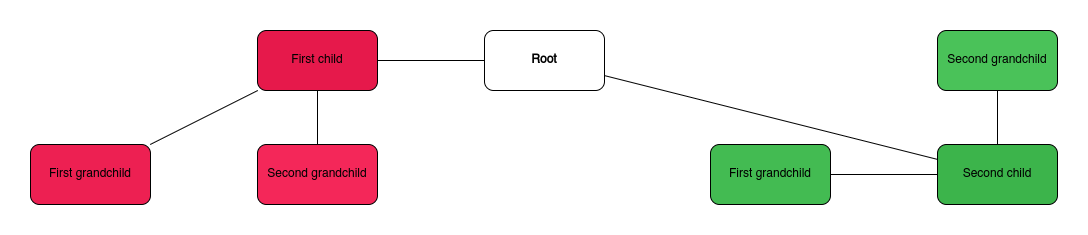

The diagram above was exported from draw.io. Its source (the exported page's mxGraphModel, read from the mxfile embedded in the PNG):
<mxGraphModel dx="2060" dy="738" grid="1" gridSize="10" guides="1" tooltips="1" connect="1" arrows="1" fold="1" page="1" pageScale="1" pageWidth="827" pageHeight="1169" math="0" shadow="1">
  <root>
    <mxCell id="0" />
    <mxCell id="1" parent="0" />
    <object label="Root" id="node_0">
      <mxCell style="rounded=1;whiteSpace=wrap;html=1;fillColor=default;strokeColor=default;fontStyle=1" parent="1" vertex="1">
        <mxGeometry x="907" y="375" width="120" height="60" as="geometry" />
      </mxCell>
    </object>
    <object label="First child" id="node_1">
      <mxCell style="rounded=1;whiteSpace=wrap;html=1;fillColor=#e6194B;strokeColor=default" parent="1" vertex="1">
        <mxGeometry x="680" y="375" width="120" height="60" as="geometry" />
      </mxCell>
    </object>
    <object label="" source="node_0" target="node_1" id="26291c2b151f56680aa4b2923d796d1c">
      <mxCell style="endArrow=none;" parent="1" source="node_0" target="node_1" edge="1">
        <mxGeometry relative="1" as="geometry" />
      </mxCell>
    </object>
    <object label="First grandchild" id="node_2">
      <mxCell style="rounded=1;whiteSpace=wrap;html=1;fillColor=#ed2052;strokeColor=default" parent="1" vertex="1">
        <mxGeometry x="453" y="489" width="120" height="60" as="geometry" />
      </mxCell>
    </object>
    <object label="" source="node_1" target="node_2" id="3879a97e973b75c322b2ceb722a1e55d">
      <mxCell style="endArrow=none;" parent="1" source="node_1" target="node_2" edge="1">
        <mxGeometry relative="1" as="geometry" />
      </mxCell>
    </object>
    <object label="Second grandchild" id="node_3">
      <mxCell style="rounded=1;whiteSpace=wrap;html=1;fillColor=#f42759;strokeColor=default" parent="1" vertex="1">
        <mxGeometry x="680" y="489" width="120" height="60" as="geometry" />
      </mxCell>
    </object>
    <object label="" source="node_1" target="node_3" id="5a1fa2fc20a7cb446b9abb6220049f76">
      <mxCell style="endArrow=none;" parent="1" source="node_1" target="node_3" edge="1">
        <mxGeometry relative="1" as="geometry" />
      </mxCell>
    </object>
    <object label="Second child" id="node_4">
      <mxCell style="rounded=1;whiteSpace=wrap;html=1;fillColor=#3cb44b;strokeColor=default" parent="1" vertex="1">
        <mxGeometry x="1360" y="489" width="120" height="60" as="geometry" />
      </mxCell>
    </object>
    <object label="" source="node_0" target="node_4" id="abec1400f1bd982ebcf07f150b79e105">
      <mxCell style="endArrow=none;" parent="1" source="node_0" target="node_4" edge="1">
        <mxGeometry relative="1" as="geometry" />
      </mxCell>
    </object>
    <object label="First grandchild" id="node_5">
      <mxCell style="rounded=1;whiteSpace=wrap;html=1;fillColor=#43bb52;strokeColor=default" parent="1" vertex="1">
        <mxGeometry x="1133" y="489" width="120" height="60" as="geometry" />
      </mxCell>
    </object>
    <object label="" source="node_4" target="node_5" id="4dffe5be1a5b85724229468c77ac20ad">
      <mxCell style="endArrow=none;" parent="1" source="node_4" target="node_5" edge="1">
        <mxGeometry relative="1" as="geometry" />
      </mxCell>
    </object>
    <object label="Second grandchild" id="node_6">
      <mxCell style="rounded=1;whiteSpace=wrap;html=1;fillColor=#4ac259;strokeColor=default" parent="1" vertex="1">
        <mxGeometry x="1360" y="375" width="120" height="60" as="geometry" />
      </mxCell>
    </object>
    <object label="" source="node_4" target="node_6" id="e05227b9cd0547656433c67d84fc6141">
      <mxCell style="endArrow=none;" parent="1" source="node_4" target="node_6" edge="1">
        <mxGeometry relative="1" as="geometry" />
      </mxCell>
    </object>
  </root>
</mxGraphModel>